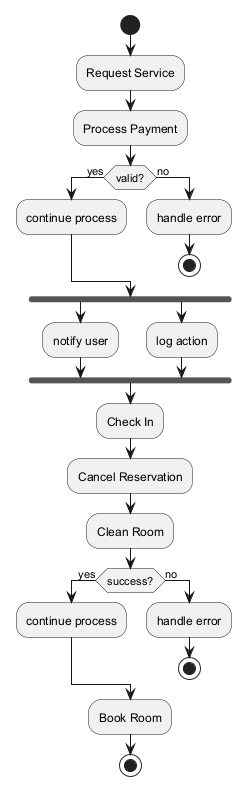

The diagram above was rendered by PlantUML. Its source (embedded in the PNG):
@startuml
skinparam backgroundColor #FFFFFF
skinparam classBackgroundColor #F1F8E9
skinparam classBorderColor #33691E
start
:Request Service;
:Process Payment;
if (valid?) then (yes)
:continue process;
else (no)
:handle error;
stop
endif
fork
:notify user;
fork again
:log action;
end fork
:Check In;
:Cancel Reservation;
:Clean Room;
if (success?) then (yes)
:continue process;
else (no)
:handle error;
stop
endif
:Book Room;
stop
@enduml